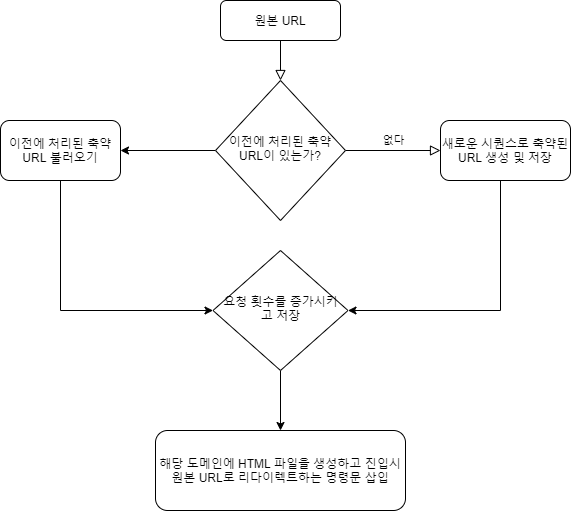

The diagram above was exported from draw.io. Its source (the exported page's mxGraphModel, read from the mxfile embedded in the PNG):
<mxGraphModel dx="1422" dy="762" grid="0" gridSize="10" guides="1" tooltips="1" connect="1" arrows="1" fold="1" page="1" pageScale="1" pageWidth="827" pageHeight="1169" math="0" shadow="0">
  <root>
    <mxCell id="WIyWlLk6GJQsqaUBKTNV-0" />
    <mxCell id="WIyWlLk6GJQsqaUBKTNV-1" parent="WIyWlLk6GJQsqaUBKTNV-0" />
    <mxCell id="WIyWlLk6GJQsqaUBKTNV-2" value="" style="rounded=0;html=1;jettySize=auto;orthogonalLoop=1;fontSize=11;endArrow=block;endFill=0;endSize=8;strokeWidth=1;shadow=0;labelBackgroundColor=none;edgeStyle=orthogonalEdgeStyle;" parent="WIyWlLk6GJQsqaUBKTNV-1" source="WIyWlLk6GJQsqaUBKTNV-3" target="WIyWlLk6GJQsqaUBKTNV-6" edge="1">
      <mxGeometry relative="1" as="geometry" />
    </mxCell>
    <mxCell id="WIyWlLk6GJQsqaUBKTNV-3" value="원본 URL" style="rounded=1;whiteSpace=wrap;html=1;fontSize=12;glass=0;strokeWidth=1;shadow=0;" parent="WIyWlLk6GJQsqaUBKTNV-1" vertex="1">
      <mxGeometry x="330" y="100" width="120" height="40" as="geometry" />
    </mxCell>
    <mxCell id="WIyWlLk6GJQsqaUBKTNV-5" value="없다" style="edgeStyle=orthogonalEdgeStyle;rounded=0;html=1;jettySize=auto;orthogonalLoop=1;fontSize=11;endArrow=block;endFill=0;endSize=8;strokeWidth=1;shadow=0;labelBackgroundColor=none;" parent="WIyWlLk6GJQsqaUBKTNV-1" source="WIyWlLk6GJQsqaUBKTNV-6" target="WIyWlLk6GJQsqaUBKTNV-7" edge="1">
      <mxGeometry y="10" relative="1" as="geometry">
        <mxPoint as="offset" />
      </mxGeometry>
    </mxCell>
    <mxCell id="ZuiYJjJOR_npxOsKoVs0-1" style="edgeStyle=orthogonalEdgeStyle;rounded=0;orthogonalLoop=1;jettySize=auto;html=1;exitX=0;exitY=0.5;exitDx=0;exitDy=0;" edge="1" parent="WIyWlLk6GJQsqaUBKTNV-1" source="WIyWlLk6GJQsqaUBKTNV-6" target="ZuiYJjJOR_npxOsKoVs0-2">
      <mxGeometry relative="1" as="geometry">
        <mxPoint x="190" y="250" as="targetPoint" />
      </mxGeometry>
    </mxCell>
    <mxCell id="WIyWlLk6GJQsqaUBKTNV-6" value="이전에 처리된 축약 URL이 있는가?" style="rhombus;whiteSpace=wrap;html=1;shadow=0;fontFamily=Helvetica;fontSize=12;align=center;strokeWidth=1;spacing=6;spacingTop=-4;" parent="WIyWlLk6GJQsqaUBKTNV-1" vertex="1">
      <mxGeometry x="325" y="180" width="130" height="140" as="geometry" />
    </mxCell>
    <mxCell id="ZuiYJjJOR_npxOsKoVs0-4" style="edgeStyle=orthogonalEdgeStyle;rounded=0;orthogonalLoop=1;jettySize=auto;html=1;entryX=1;entryY=0.5;entryDx=0;entryDy=0;" edge="1" parent="WIyWlLk6GJQsqaUBKTNV-1" source="WIyWlLk6GJQsqaUBKTNV-7" target="WIyWlLk6GJQsqaUBKTNV-10">
      <mxGeometry relative="1" as="geometry">
        <Array as="points">
          <mxPoint x="610" y="410" />
        </Array>
      </mxGeometry>
    </mxCell>
    <mxCell id="WIyWlLk6GJQsqaUBKTNV-7" value="새로운 시퀀스로 축약된 URL 생성 및 저장" style="rounded=1;whiteSpace=wrap;html=1;fontSize=12;glass=0;strokeWidth=1;shadow=0;" parent="WIyWlLk6GJQsqaUBKTNV-1" vertex="1">
      <mxGeometry x="550" y="220" width="130" height="60" as="geometry" />
    </mxCell>
    <mxCell id="ZuiYJjJOR_npxOsKoVs0-5" style="edgeStyle=orthogonalEdgeStyle;rounded=0;orthogonalLoop=1;jettySize=auto;html=1;entryX=0.5;entryY=0;entryDx=0;entryDy=0;" edge="1" parent="WIyWlLk6GJQsqaUBKTNV-1" source="WIyWlLk6GJQsqaUBKTNV-10" target="WIyWlLk6GJQsqaUBKTNV-11">
      <mxGeometry relative="1" as="geometry" />
    </mxCell>
    <mxCell id="WIyWlLk6GJQsqaUBKTNV-10" value="요청 횟수를 증가시키고 저장" style="rhombus;whiteSpace=wrap;html=1;shadow=0;fontFamily=Helvetica;fontSize=12;align=center;strokeWidth=1;spacing=6;spacingTop=-4;" parent="WIyWlLk6GJQsqaUBKTNV-1" vertex="1">
      <mxGeometry x="322.5" y="350" width="135" height="120" as="geometry" />
    </mxCell>
    <mxCell id="WIyWlLk6GJQsqaUBKTNV-11" value="해당 도메인에 HTML 파일을 생성하고 진입시 원본 URL로 리다이렉트하는 명령문 삽입&lt;br&gt;" style="rounded=1;whiteSpace=wrap;html=1;fontSize=12;glass=0;strokeWidth=1;shadow=0;" parent="WIyWlLk6GJQsqaUBKTNV-1" vertex="1">
      <mxGeometry x="265" y="530" width="250" height="80" as="geometry" />
    </mxCell>
    <mxCell id="ZuiYJjJOR_npxOsKoVs0-3" style="edgeStyle=orthogonalEdgeStyle;rounded=0;orthogonalLoop=1;jettySize=auto;html=1;" edge="1" parent="WIyWlLk6GJQsqaUBKTNV-1" source="ZuiYJjJOR_npxOsKoVs0-2" target="WIyWlLk6GJQsqaUBKTNV-10">
      <mxGeometry relative="1" as="geometry">
        <Array as="points">
          <mxPoint x="170" y="410" />
        </Array>
      </mxGeometry>
    </mxCell>
    <mxCell id="ZuiYJjJOR_npxOsKoVs0-2" value="&lt;span&gt;이전에 처리된 축약 URL 불러오기&lt;/span&gt;" style="rounded=1;whiteSpace=wrap;html=1;" vertex="1" parent="WIyWlLk6GJQsqaUBKTNV-1">
      <mxGeometry x="110" y="220" width="120" height="60" as="geometry" />
    </mxCell>
  </root>
</mxGraphModel>